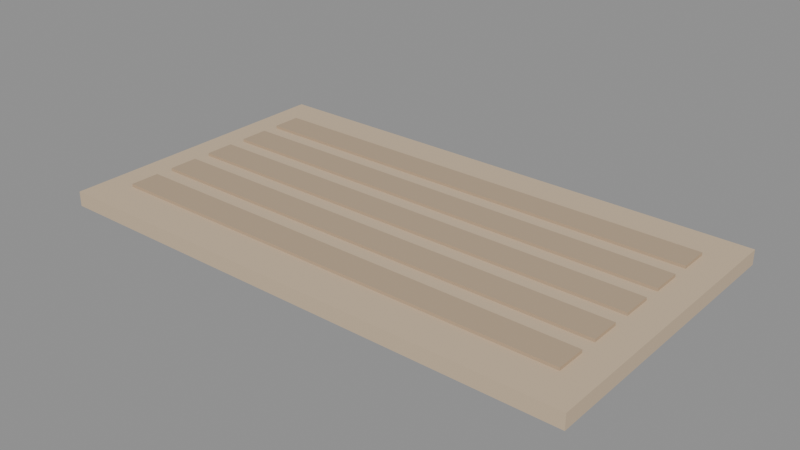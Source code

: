 # Source: PISO_TAPETE_ENTRADA_v01.blend  (saved by Blender 4.2.66; exported with 4.5.12 LTS)
import bpy
from mathutils import Matrix  # noqa: F401  (used for matrix-valued properties, if any)

bpy.ops.wm.read_factory_settings(use_empty=True)
scene = bpy.context.scene
scene.name = 'Scene'

# ---- materials (node trees are filled in below, after node groups)
mat_polyroom_pbr = bpy.data.materials.new('Polyroom_PBR')

# ---- material node trees
mat_polyroom_pbr.use_nodes = True; mat_polyroom_pbr.node_tree.nodes.clear()
_N = mat_polyroom_pbr.node_tree.nodes; _L = mat_polyroom_pbr.node_tree.links
n0 = _N.new('ShaderNodeOutputMaterial'); n0.name = 'Material Output'; n0.location = (0, 0)
n1 = _N.new('ShaderNodeBsdfPrincipled'); n1.name = 'Principled BSDF'; n1.location = (0, 0)
n1.inputs[2].default_value = 0.8
n2 = _N.new('ShaderNodeVertexColor'); n2.name = 'Color Attribute'; n2.location = (0, 0)
n2.layer_name = 'Color'
_L.new(n2.outputs[0], n1.inputs[0])
_L.new(n1.outputs[0], n0.inputs[0])
n0.is_active_output = True

# ---- meshes
me_piso_tapete_entrada_v01 = bpy.data.meshes.new('PISO_TAPETE_ENTRADA_v01')
me_piso_tapete_entrada_v01.from_pydata([(-0.45, -0.25, 0.0), (-0.45, -0.25, 0.025), (-0.45, 0.25, 0.0), (-0.45, 0.25, 0.025), (0.45, -0.25, 0.0), (0.45, -0.25, 0.025), (0.45, 0.25, 0.0), (0.45, 0.25, 0.025), (-0.4, -0.185, 0.0), (-0.4, -0.185, 0.03), (-0.4, -0.135, 0.0), (-0.4, -0.135, 0.03), (0.4, -0.185, 0.0), (0.4, -0.185, 0.03), (0.4, -0.135, 0.0), (0.4, -0.135, 0.03), (-0.4, -0.105, 0.0), (-0.4, -0.105, 0.03), (-0.4, -0.055, 0.0), (-0.4, -0.055, 0.03), (0.4, -0.105, 0.0), (0.4, -0.105, 0.03), (0.4, -0.055, 0.0), (0.4, -0.055, 0.03), (-0.4, -0.025, 0.0), (-0.4, -0.025, 0.03), (-0.4, 0.025, 0.0), (-0.4, 0.025, 0.03), (0.4, -0.025, 0.0), (0.4, -0.025, 0.03), (0.4, 0.025, 0.0), (0.4, 0.025, 0.03), (-0.4, 0.055, 0.0), (-0.4, 0.055, 0.03), (-0.4, 0.105, 0.0), (-0.4, 0.105, 0.03), (0.4, 0.055, 0.0), (0.4, 0.055, 0.03), (0.4, 0.105, 0.0), (0.4, 0.105, 0.03), (-0.4, 0.135, 0.0), (-0.4, 0.135, 0.03), (-0.4, 0.185, 0.0), (-0.4, 0.185, 0.03), (0.4, 0.135, 0.0), (0.4, 0.135, 0.03), (0.4, 0.185, 0.0), (0.4, 0.185, 0.03)], [], [(0, 1, 3, 2), (2, 3, 7, 6), (6, 7, 5, 4), (4, 5, 1, 0), (2, 6, 4, 0), (7, 3, 1, 5), (8, 9, 11, 10), (10, 11, 15, 14), (14, 15, 13, 12), (12, 13, 9, 8), (10, 14, 12, 8), (15, 11, 9, 13), (16, 17, 19, 18), (18, 19, 23, 22), (22, 23, 21, 20), (20, 21, 17, 16), (18, 22, 20, 16), (23, 19, 17, 21), (24, 25, 27, 26), (26, 27, 31, 30), (30, 31, 29, 28), (28, 29, 25, 24), (26, 30, 28, 24), (31, 27, 25, 29), (32, 33, 35, 34), (34, 35, 39, 38), (38, 39, 37, 36), (36, 37, 33, 32), (34, 38, 36, 32), (39, 35, 33, 37), (40, 41, 43, 42), (42, 43, 47, 46), (46, 47, 45, 44), (44, 45, 41, 40), (42, 46, 44, 40), (47, 43, 41, 45)])
_uv = me_piso_tapete_entrada_v01.uv_layers.new(name='UVMap')
_uv.uv.foreach_set('vector', [0.1428, 0.8216, 0.1285, 0.8216, 0.1285, 0.5353, 0.1428, 0.5353, 0.9555, 0.522, 0.9412, 0.522, 0.9412, 0.006644, 0.9555, 0.006644, 0.1704, 0.8216, 0.1561, 0.8216, 0.1561, 0.5353, 0.1704, 0.5353, 0.9831, 0.522, 0.9688, 0.522, 0.9688, 0.006644, 0.9831, 0.006644, 0.2929, 0.006644, 0.2929, 0.522, 0.006644, 0.522, 0.006644, 0.006644, 0.5925, 0.006644, 0.5925, 0.522, 0.3062, 0.522, 0.3062, 0.006644, 0.2009, 0.5639, 0.1837, 0.5639, 0.1837, 0.5353, 0.2009, 0.5353, 0.6649, 0.9361, 0.6477, 0.9361, 0.6477, 0.478, 0.6649, 0.478, 0.2314, 0.5639, 0.2142, 0.5639, 0.2142, 0.5353, 0.2314, 0.5353, 0.7907, 0.9361, 0.7735, 0.9361, 0.7735, 0.478, 0.7907, 0.478, 0.6345, 0.006644, 0.6345, 0.4647, 0.6058, 0.4647, 0.6058, 0.006644, 0.6764, 0.006644, 0.6764, 0.4647, 0.6477, 0.4647, 0.6477, 0.006644, 0.3234, 0.5639, 0.3062, 0.5639, 0.3062, 0.5353, 0.3234, 0.5353, 0.7602, 0.9361, 0.743, 0.9361, 0.743, 0.478, 0.7602, 0.478, 0.4453, 0.5639, 0.4281, 0.5639, 0.4281, 0.5353, 0.4453, 0.5353, 0.8745, 0.9361, 0.8573, 0.9361, 0.8573, 0.478, 0.8745, 0.478, 0.886, 0.006644, 0.886, 0.4647, 0.8573, 0.4647, 0.8573, 0.006644, 0.9279, 0.006644, 0.9279, 0.4647, 0.8993, 0.4647, 0.8993, 0.006644, 0.3539, 0.5639, 0.3367, 0.5639, 0.3367, 0.5353, 0.3539, 0.5353, 0.844, 0.9361, 0.8269, 0.9361, 0.8269, 0.478, 0.844, 0.478, 0.3843, 0.5639, 0.3672, 0.5639, 0.3672, 0.5353, 0.3843, 0.5353, 0.905, 0.9361, 0.8878, 0.9361, 0.8878, 0.478, 0.905, 0.478, 0.8021, 0.006644, 0.8021, 0.4647, 0.7735, 0.4647, 0.7735, 0.006644, 0.844, 0.006644, 0.844, 0.4647, 0.8154, 0.4647, 0.8154, 0.006644, 0.4757, 0.5639, 0.4586, 0.5639, 0.4586, 0.5353, 0.4757, 0.5353, 0.02382, 0.9934, 0.006644, 0.9934, 0.006644, 0.5353, 0.02382, 0.5353, 0.4148, 0.5639, 0.3976, 0.5639, 0.3976, 0.5353, 0.4148, 0.5353, 0.05429, 0.9934, 0.03711, 0.9934, 0.03711, 0.5353, 0.05429, 0.5353, 0.6345, 0.478, 0.6345, 0.9361, 0.6058, 0.9361, 0.6058, 0.478, 0.7183, 0.478, 0.7183, 0.9361, 0.6897, 0.9361, 0.6897, 0.478, 0.2618, 0.5639, 0.2446, 0.5639, 0.2446, 0.5353, 0.2618, 0.5353, 0.08476, 0.9934, 0.06758, 0.9934, 0.06758, 0.5353, 0.08476, 0.5353, 0.2923, 0.5639, 0.2751, 0.5639, 0.2751, 0.5353, 0.2923, 0.5353, 0.1152, 0.9934, 0.09804, 0.9934, 0.09804, 0.5353, 0.1152, 0.5353, 0.7183, 0.006644, 0.7183, 0.4647, 0.6897, 0.4647, 0.6897, 0.006644, 0.7602, 0.006644, 0.7602, 0.4647, 0.7316, 0.4647, 0.7316, 0.006644])
_ca = me_piso_tapete_entrada_v01.color_attributes.new('Color', 'FLOAT_COLOR', 'POINT')
_ca.data.foreach_set('color', [0.62, 0.48, 0.33, 1.0, 0.62, 0.48, 0.33, 1.0, 0.62, 0.48, 0.33, 1.0, 0.62, 0.48, 0.33, 1.0, 0.62, 0.48, 0.33, 1.0, 0.62, 0.48, 0.33, 1.0, 0.62, 0.48, 0.33, 1.0, 0.62, 0.48, 0.33, 1.0, 0.48, 0.36, 0.24, 1.0, 0.48, 0.36, 0.24, 1.0, 0.48, 0.36, 0.24, 1.0, 0.48, 0.36, 0.24, 1.0, 0.48, 0.36, 0.24, 1.0, 0.48, 0.36, 0.24, 1.0, 0.48, 0.36, 0.24, 1.0, 0.48, 0.36, 0.24, 1.0, 0.48, 0.36, 0.24, 1.0, 0.48, 0.36, 0.24, 1.0, 0.48, 0.36, 0.24, 1.0, 0.48, 0.36, 0.24, 1.0, 0.48, 0.36, 0.24, 1.0, 0.48, 0.36, 0.24, 1.0, 0.48, 0.36, 0.24, 1.0, 0.48, 0.36, 0.24, 1.0, 0.48, 0.36, 0.24, 1.0, 0.48, 0.36, 0.24, 1.0, 0.48, 0.36, 0.24, 1.0, 0.48, 0.36, 0.24, 1.0, 0.48, 0.36, 0.24, 1.0, 0.48, 0.36, 0.24, 1.0, 0.48, 0.36, 0.24, 1.0, 0.48, 0.36, 0.24, 1.0, 0.48, 0.36, 0.24, 1.0, 0.48, 0.36, 0.24, 1.0, 0.48, 0.36, 0.24, 1.0, 0.48, 0.36, 0.24, 1.0, 0.48, 0.36, 0.24, 1.0, 0.48, 0.36, 0.24, 1.0, 0.48, 0.36, 0.24, 1.0, 0.48, 0.36, 0.24, 1.0, 0.48, 0.36, 0.24, 1.0, 0.48, 0.36, 0.24, 1.0, 0.48, 0.36, 0.24, 1.0, 0.48, 0.36, 0.24, 1.0, 0.48, 0.36, 0.24, 1.0, 0.48, 0.36, 0.24, 1.0, 0.48, 0.36, 0.24, 1.0, 0.48, 0.36, 0.24, 1.0])
me_piso_tapete_entrada_v01.materials.append(mat_polyroom_pbr)
me_piso_tapete_entrada_v01.update()

# ---- objects
ob_piso_tapete_entrada_v01 = bpy.data.objects.new('PISO_TAPETE_ENTRADA_v01', me_piso_tapete_entrada_v01)

# ---- transforms, parenting, visibility, modifiers, constraints
ob_piso_tapete_entrada_v01.location = (0.0, 0.0, 0.0)

# ---- collection membership
scene.collection.objects.link(ob_piso_tapete_entrada_v01)

# ---- scene / render settings (as saved in the file)
scene.frame_start = 1; scene.frame_end = 250; scene.frame_set(1)
scene.render.engine = 'BLENDER_EEVEE_NEXT'
bpy.context.view_layer.update()

# ---- added for rendering (the .blend has no active camera and no usable light): camera, sun + grey world if the file has none
cam_auto = bpy.data.cameras.new('AutoCamera')
cam_auto.lens = 50.0
cam_auto.sensor_width = 36.0
cam_auto.clip_end = 1000.0
ob_auto_camera = bpy.data.objects.new('AutoCamera', cam_auto)
scene.collection.objects.link(ob_auto_camera)
ob_auto_camera.location = (0.952981, -1.14358, 0.777385)
ob_auto_camera.rotation_euler = (1.09748, -7.21219e-08, 0.694738)
scene.camera = ob_auto_camera
light_auto_sun = bpy.data.lights.new('AutoSun', 'SUN')
light_auto_sun.energy = 3.0
light_auto_sun.angle = 0.0523599
ob_auto_sun = bpy.data.objects.new('AutoSun', light_auto_sun)
scene.collection.objects.link(ob_auto_sun)
ob_auto_sun.rotation_euler = (0.872665, 0.174533, 0.523599)
if scene.world is None:
    world_auto = bpy.data.worlds.new('AutoWorld')
    world_auto.color = (0.3, 0.3, 0.3)
    scene.world = world_auto
bpy.context.view_layer.update()
